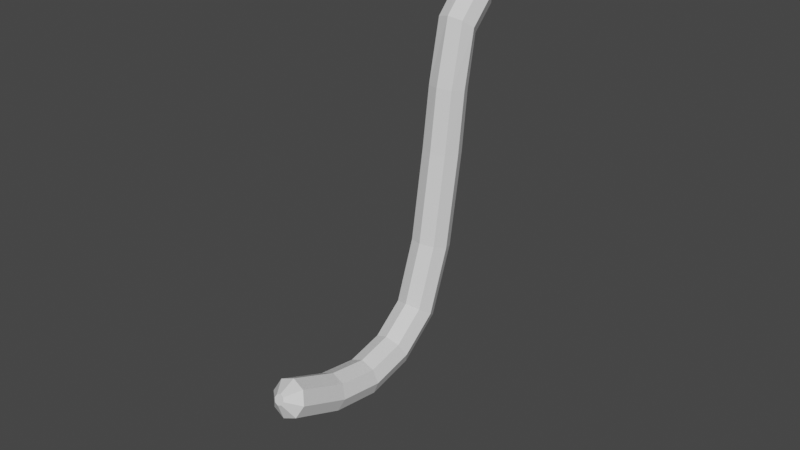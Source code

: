# Source: Catmode_Tail.blend  (saved by Blender 3.3.6; exported with 4.5.12 LTS)
import bpy
from mathutils import Matrix  # noqa: F401  (used for matrix-valued properties, if any)

bpy.ops.wm.read_factory_settings(use_empty=True)
scene = bpy.context.scene
scene.name = 'Scene'

# ---- collections
col_collection = bpy.data.collections.new('Collection'); scene.collection.children.link(col_collection)

# ---- materials (node trees are filled in below, after node groups)
mat_nonmaterial = bpy.data.materials.new('NonMaterial')
mat_nonmaterial.use_transparent_shadow = False

# ---- material node trees
mat_nonmaterial.use_nodes = True; mat_nonmaterial.node_tree.nodes.clear()
_N = mat_nonmaterial.node_tree.nodes; _L = mat_nonmaterial.node_tree.links
n0 = _N.new('ShaderNodeBsdfPrincipled'); n0.name = 'Principled BSDF'; n0.location = (10, 300)
n0.distribution = 'GGX'
n0.subsurface_method = 'RANDOM_WALK_SKIN'
n0.inputs[3].default_value = 1.45
n0.inputs[27].default_value = (0.0, 0.0, 0.0, 1.0)
n0.inputs[28].default_value = 1.0
n1 = _N.new('ShaderNodeOutputMaterial'); n1.name = 'Material Output'; n1.location = (300, 300)
_L.new(n0.outputs[0], n1.inputs[0])
n1.is_active_output = True

# ---- world
world_world = bpy.data.worlds.new('World'); scene.world = world_world
world_world.use_nodes = True; world_world.node_tree.nodes.clear()
_N = world_world.node_tree.nodes; _L = world_world.node_tree.links
n0 = _N.new('ShaderNodeOutputWorld'); n0.name = 'World Output'; n0.location = (300, 300)
n1 = _N.new('ShaderNodeBackground'); n1.name = 'Background'; n1.location = (10, 300)
n1.inputs[0].default_value = (0.05088, 0.05088, 0.05088, 1.0)
_L.new(n1.outputs[0], n0.inputs[0])
n0.is_active_output = True
world_world.color = (0.05088, 0.05088, 0.05088)
world_world.use_sun_shadow = False
world_world.sun_shadow_jitter_overblur = 0.0

# ---- meshes
me_cylinder = bpy.data.meshes.new('Cylinder')
me_cylinder.from_pydata([(0.0, 3.908, 1.303), (0.0, 3.546, 3.548), (0.7071, 3.615, 1.317), (0.7071, 3.275, 3.467), (1.0, 2.91, 1.353), (1.0, 2.619, 3.279), (0.7071, 2.205, 1.387), (0.7071, 1.959, 3.102), (0.0, 1.914, 1.402), (0.0, 1.685, 3.033), (-0.7071, 2.216, 1.336), (-0.7071, 1.915, 3.073), (-1.0, 2.945, 1.35), (-1.0, 2.573, 3.275), (-0.7071, 3.627, 1.325), (-0.7071, 3.253, 3.474), (0.7071, 1.051, 6.023), (0.0, 1.258, 6.21), (1.0, 0.5475, 5.578), (0.7071, 0.03751, 5.144), (0.0, -0.173, 4.97), (-0.7071, 0.008885, 5.13), (-1.0, 0.4554, 5.547), (-0.7071, 1.016, 6.015), (0.7071, -1.352, 8.328), (0.0, -1.145, 8.531), (1.0, -1.853, 7.836), (0.7071, -2.354, 7.345), (0.0, -2.562, 7.142), (-0.7071, -2.357, 7.346), (-1.0, -1.861, 7.838), (-0.7071, -1.359, 8.329), (0.7071, -4.729, 11.8), (0.0, -4.492, 11.97), (1.0, -5.301, 11.39), (0.7071, -5.874, 10.97), (0.0, -6.111, 10.8), (-0.7071, -5.874, 10.97), (-1.0, -5.301, 11.39), (-0.7071, -4.729, 11.8), (0.7071, -6.611, 14.59), (0.0, -6.332, 14.68), (1.0, -7.284, 14.37), (0.7071, -7.956, 14.15), (0.0, -8.235, 14.06), (-0.7071, -7.956, 14.15), (-1.0, -7.284, 14.37), (-0.7071, -6.611, 14.59), (0.7071, -6.687, 16.73), (0.0, -6.399, 16.67), (1.0, -7.383, 16.85), (0.7071, -8.079, 16.98), (0.0, -8.367, 17.03), (-0.7071, -8.079, 16.98), (-1.0, -7.383, 16.85), (-0.7071, -6.687, 16.73), (0.7071, -5.901, 18.6), (0.0, -5.658, 18.44), (1.0, -6.488, 18.99), (0.7071, -7.076, 19.39), (0.0, -7.319, 19.55), (-0.7071, -7.076, 19.39), (-1.0, -6.488, 18.99), (-0.7071, -5.901, 18.6), (0.7071, -4.299, 20.18), (0.0, -4.119, 19.95), (1.0, -4.734, 20.74), (0.7071, -5.168, 21.3), (0.0, -5.349, 21.53), (-0.7071, -5.168, 21.3), (-1.0, -4.734, 20.74), (-0.7071, -4.299, 20.18), (0.7071, -2.431, 21.3), (0.0, -2.281, 21.05), (1.0, -2.795, 21.91), (0.7071, -3.159, 22.51), (0.0, -3.31, 22.76), (-0.7071, -3.159, 22.51), (-1.0, -2.795, 21.91), (-0.7071, -2.431, 21.3), (0.2015, -1.488, 22.46), (0.7071, -1.794, 21.68), (0.0, -1.644, 21.43), (2.98e-08, -1.445, 22.38), (0.285, -1.592, 22.63), (1.0, -2.158, 22.29), (0.2015, -1.696, 22.8), (0.7071, -2.522, 22.9), (2.98e-08, -1.739, 22.87), (0.0, -2.673, 23.15), (-0.2015, -1.696, 22.8), (-0.7071, -2.522, 22.9), (-0.285, -1.592, 22.63), (-1.0, -2.158, 22.29), (-0.2015, -1.488, 22.46), (-0.7071, -1.794, 21.68)], [], [(0, 1, 3, 2), (2, 3, 5, 4), (4, 5, 7, 6), (6, 7, 9, 8), (8, 9, 11, 10), (10, 11, 13, 12), (11, 9, 20, 21), (12, 13, 15, 14), (14, 15, 1, 0), (0, 2, 4, 6, 8, 10, 12, 14), (18, 16, 24, 26), (1, 15, 23, 17), (3, 1, 17, 16), (7, 5, 18, 19), (13, 11, 21, 22), (9, 7, 19, 20), (15, 13, 22, 23), (5, 3, 16, 18), (25, 31, 39, 33), (23, 22, 30, 31), (21, 20, 28, 29), (19, 18, 26, 27), (16, 17, 25, 24), (17, 23, 31, 25), (22, 21, 29, 30), (20, 19, 27, 28), (35, 34, 42, 43), (30, 29, 37, 38), (28, 27, 35, 36), (26, 24, 32, 34), (31, 30, 38, 39), (29, 28, 36, 37), (27, 26, 34, 35), (24, 25, 33, 32), (47, 46, 54, 55), (32, 33, 41, 40), (33, 39, 47, 41), (38, 37, 45, 46), (36, 35, 43, 44), (34, 32, 40, 42), (39, 38, 46, 47), (37, 36, 44, 45), (52, 51, 59, 60), (45, 44, 52, 53), (43, 42, 50, 51), (40, 41, 49, 48), (41, 47, 55, 49), (46, 45, 53, 54), (44, 43, 51, 52), (42, 40, 48, 50), (57, 63, 71, 65), (50, 48, 56, 58), (55, 54, 62, 63), (53, 52, 60, 61), (51, 50, 58, 59), (48, 49, 57, 56), (49, 55, 63, 57), (54, 53, 61, 62), (69, 68, 76, 77), (62, 61, 69, 70), (60, 59, 67, 68), (58, 56, 64, 66), (63, 62, 70, 71), (61, 60, 68, 69), (59, 58, 66, 67), (56, 57, 65, 64), (67, 66, 74, 75), (64, 65, 73, 72), (65, 71, 79, 73), (70, 69, 77, 78), (68, 67, 75, 76), (66, 64, 72, 74), (71, 70, 78, 79), (74, 72, 81, 85), (78, 77, 91, 93), (76, 75, 87, 89), (80, 83, 94, 92, 90, 88, 86, 84), (75, 74, 85, 87), (79, 78, 93, 95), (77, 76, 89, 91), (73, 79, 95, 82), (81, 82, 83, 80), (85, 81, 80, 84), (87, 85, 84, 86), (89, 87, 86, 88), (91, 89, 88, 90), (93, 91, 90, 92), (95, 93, 92, 94), (82, 95, 94, 83), (72, 73, 82, 81)])
_uv = me_cylinder.uv_layers.new(name='UVMap')
_uv.uv.foreach_set('vector', [1.0, 0.5, 1.0, 1.0, 0.875, 1.0, 0.875, 0.5, 0.875, 0.5, 0.875, 1.0, 0.75, 1.0, 0.75, 0.5, 0.75, 0.5, 0.75, 1.0, 0.625, 1.0, 0.625, 0.5, 0.625, 0.5, 0.625, 1.0, 0.5, 1.0, 0.5, 0.5, 0.5, 0.5, 0.5, 1.0, 0.375, 1.0, 0.375, 0.5, 0.375, 0.5, 0.375, 1.0, 0.25, 1.0, 0.25, 0.5, 0.375, 1.0, 0.5, 1.0, 0.5, 1.0, 0.375, 1.0, 0.25, 0.5, 0.25, 1.0, 0.125, 1.0, 0.125, 0.5, 0.125, 0.5, 0.125, 1.0, 0.0, 1.0, 0.0, 0.5, 0.75, 0.49, 0.9197, 0.4197, 0.99, 0.25, 0.9197, 0.08029, 0.75, 0.01, 0.5803, 0.08029, 0.51, 0.25, 0.5803, 0.4197, 0.75, 1.0, 0.875, 1.0, 0.875, 1.0, 0.75, 1.0, 0.0, 1.0, 0.125, 1.0, 0.125, 1.0, 0.0, 1.0, 0.875, 1.0, 1.0, 1.0, 1.0, 1.0, 0.875, 1.0, 0.625, 1.0, 0.75, 1.0, 0.75, 1.0, 0.625, 1.0, 0.25, 1.0, 0.375, 1.0, 0.375, 1.0, 0.25, 1.0, 0.5, 1.0, 0.625, 1.0, 0.625, 1.0, 0.5, 1.0, 0.125, 1.0, 0.25, 1.0, 0.25, 1.0, 0.125, 1.0, 0.75, 1.0, 0.875, 1.0, 0.875, 1.0, 0.75, 1.0, 0.0, 1.0, 0.125, 1.0, 0.125, 1.0, 0.0, 1.0, 0.125, 1.0, 0.25, 1.0, 0.25, 1.0, 0.125, 1.0, 0.375, 1.0, 0.5, 1.0, 0.5, 1.0, 0.375, 1.0, 0.625, 1.0, 0.75, 1.0, 0.75, 1.0, 0.625, 1.0, 0.875, 1.0, 1.0, 1.0, 1.0, 1.0, 0.875, 1.0, 0.0, 1.0, 0.125, 1.0, 0.125, 1.0, 0.0, 1.0, 0.25, 1.0, 0.375, 1.0, 0.375, 1.0, 0.25, 1.0, 0.5, 1.0, 0.625, 1.0, 0.625, 1.0, 0.5, 1.0, 0.625, 1.0, 0.75, 1.0, 0.75, 1.0, 0.625, 1.0, 0.25, 1.0, 0.375, 1.0, 0.375, 1.0, 0.25, 1.0, 0.5, 1.0, 0.625, 1.0, 0.625, 1.0, 0.5, 1.0, 0.75, 1.0, 0.875, 1.0, 0.875, 1.0, 0.75, 1.0, 0.125, 1.0, 0.25, 1.0, 0.25, 1.0, 0.125, 1.0, 0.375, 1.0, 0.5, 1.0, 0.5, 1.0, 0.375, 1.0, 0.625, 1.0, 0.75, 1.0, 0.75, 1.0, 0.625, 1.0, 0.875, 1.0, 1.0, 1.0, 1.0, 1.0, 0.875, 1.0, 0.125, 1.0, 0.25, 1.0, 0.25, 1.0, 0.125, 1.0, 0.875, 1.0, 1.0, 1.0, 1.0, 1.0, 0.875, 1.0, 0.0, 1.0, 0.125, 1.0, 0.125, 1.0, 0.0, 1.0, 0.25, 1.0, 0.375, 1.0, 0.375, 1.0, 0.25, 1.0, 0.5, 1.0, 0.625, 1.0, 0.625, 1.0, 0.5, 1.0, 0.75, 1.0, 0.875, 1.0, 0.875, 1.0, 0.75, 1.0, 0.125, 1.0, 0.25, 1.0, 0.25, 1.0, 0.125, 1.0, 0.375, 1.0, 0.5, 1.0, 0.5, 1.0, 0.375, 1.0, 0.5, 1.0, 0.625, 1.0, 0.625, 1.0, 0.5, 1.0, 0.375, 1.0, 0.5, 1.0, 0.5, 1.0, 0.375, 1.0, 0.625, 1.0, 0.75, 1.0, 0.75, 1.0, 0.625, 1.0, 0.875, 1.0, 1.0, 1.0, 1.0, 1.0, 0.875, 1.0, 0.0, 1.0, 0.125, 1.0, 0.125, 1.0, 0.0, 1.0, 0.25, 1.0, 0.375, 1.0, 0.375, 1.0, 0.25, 1.0, 0.5, 1.0, 0.625, 1.0, 0.625, 1.0, 0.5, 1.0, 0.75, 1.0, 0.875, 1.0, 0.875, 1.0, 0.75, 1.0, 0.0, 1.0, 0.125, 1.0, 0.125, 1.0, 0.0, 1.0, 0.75, 1.0, 0.875, 1.0, 0.875, 1.0, 0.75, 1.0, 0.125, 1.0, 0.25, 1.0, 0.25, 1.0, 0.125, 1.0, 0.375, 1.0, 0.5, 1.0, 0.5, 1.0, 0.375, 1.0, 0.625, 1.0, 0.75, 1.0, 0.75, 1.0, 0.625, 1.0, 0.875, 1.0, 1.0, 1.0, 1.0, 1.0, 0.875, 1.0, 0.0, 1.0, 0.125, 1.0, 0.125, 1.0, 0.0, 1.0, 0.25, 1.0, 0.375, 1.0, 0.375, 1.0, 0.25, 1.0, 0.375, 1.0, 0.5, 1.0, 0.5, 1.0, 0.375, 1.0, 0.25, 1.0, 0.375, 1.0, 0.375, 1.0, 0.25, 1.0, 0.5, 1.0, 0.625, 1.0, 0.625, 1.0, 0.5, 1.0, 0.75, 1.0, 0.875, 1.0, 0.875, 1.0, 0.75, 1.0, 0.125, 1.0, 0.25, 1.0, 0.25, 1.0, 0.125, 1.0, 0.375, 1.0, 0.5, 1.0, 0.5, 1.0, 0.375, 1.0, 0.625, 1.0, 0.75, 1.0, 0.75, 1.0, 0.625, 1.0, 0.875, 1.0, 1.0, 1.0, 1.0, 1.0, 0.875, 1.0, 0.625, 1.0, 0.75, 1.0, 0.75, 1.0, 0.625, 1.0, 0.875, 1.0, 1.0, 1.0, 1.0, 1.0, 0.875, 1.0, 0.0, 1.0, 0.125, 1.0, 0.125, 1.0, 0.0, 1.0, 0.25, 1.0, 0.375, 1.0, 0.375, 1.0, 0.25, 1.0, 0.5, 1.0, 0.625, 1.0, 0.625, 1.0, 0.5, 1.0, 0.75, 1.0, 0.875, 1.0, 0.875, 1.0, 0.75, 1.0, 0.125, 1.0, 0.25, 1.0, 0.25, 1.0, 0.125, 1.0, 0.75, 1.0, 0.875, 1.0, 0.875, 1.0, 0.75, 1.0, 0.25, 1.0, 0.375, 1.0, 0.375, 1.0, 0.25, 1.0, 0.5, 1.0, 0.625, 1.0, 0.625, 1.0, 0.5, 1.0, 0.2984, 0.2984, 0.25, 0.3184, 0.2016, 0.2984, 0.1816, 0.25, 0.2016, 0.2016, 0.25, 0.1816, 0.2984, 0.2016, 0.3184, 0.25, 0.625, 1.0, 0.75, 1.0, 0.75, 1.0, 0.625, 1.0, 0.125, 1.0, 0.25, 1.0, 0.25, 1.0, 0.125, 1.0, 0.375, 1.0, 0.5, 1.0, 0.5, 1.0, 0.375, 1.0, 0.0, 1.0, 0.125, 1.0, 0.125, 1.0, 0.0, 1.0, 0.875, 1.0, 1.0, 1.0, 0.9553, 1.0, 0.9197, 1.0, 0.75, 1.0, 0.875, 1.0, 0.8303, 1.0, 0.7947, 1.0, 0.625, 1.0, 0.75, 1.0, 0.7053, 1.0, 0.6697, 1.0, 0.5, 1.0, 0.625, 1.0, 0.5803, 1.0, 0.5447, 1.0, 0.375, 1.0, 0.5, 1.0, 0.4553, 1.0, 0.4197, 1.0, 0.25, 1.0, 0.375, 1.0, 0.3303, 1.0, 0.2947, 1.0, 0.125, 1.0, 0.25, 1.0, 0.2053, 1.0, 0.1697, 1.0, 0.0, 1.0, 0.125, 1.0, 0.08031, 1.0, 0.04469, 1.0, 0.875, 1.0, 1.0, 1.0, 1.0, 1.0, 0.875, 1.0])
me_cylinder.materials.append(mat_nonmaterial)
me_cylinder.update()

# ---- objects
ob_cylinder = bpy.data.objects.new('Cylinder', me_cylinder)

# ---- transforms, parenting, visibility, modifiers, constraints
ob_cylinder.location = (0.0, 0.0, 4.71)
ob_cylinder.rotation_euler = (2.206, -0.0, 0.0)
ob_cylinder.scale = (0.2513, 0.2513, 0.2513)

# ---- collection membership
col_collection.objects.link(ob_cylinder)

# ---- scene / render settings (as saved in the file)
scene.frame_start = 1; scene.frame_end = 250; scene.frame_set(1)
scene.render.engine = 'BLENDER_EEVEE_NEXT'
scene.cycles.sampling_pattern = 'TABULATED_SOBOL'
scene.cycles.use_light_tree = False
scene.view_settings.view_transform = 'Filmic'
bpy.context.view_layer.update()

# ---- added for rendering (the .blend has no active camera and no usable light): camera, sun
cam_auto = bpy.data.cameras.new('AutoCamera')
cam_auto.lens = 50.0
cam_auto.sensor_width = 36.0
cam_auto.clip_end = 1000.0
ob_auto_camera = bpy.data.objects.new('AutoCamera', cam_auto)
scene.collection.objects.link(ob_auto_camera)
ob_auto_camera.location = (7.86312, -11.5757, 8.72717)
ob_auto_camera.rotation_euler = (1.09748, -7.21219e-08, 0.694738)
scene.camera = ob_auto_camera
light_auto_sun = bpy.data.lights.new('AutoSun', 'SUN')
light_auto_sun.energy = 3.0
light_auto_sun.angle = 0.0523599
ob_auto_sun = bpy.data.objects.new('AutoSun', light_auto_sun)
scene.collection.objects.link(ob_auto_sun)
ob_auto_sun.rotation_euler = (0.872665, 0.174533, 0.523599)
bpy.context.view_layer.update()

